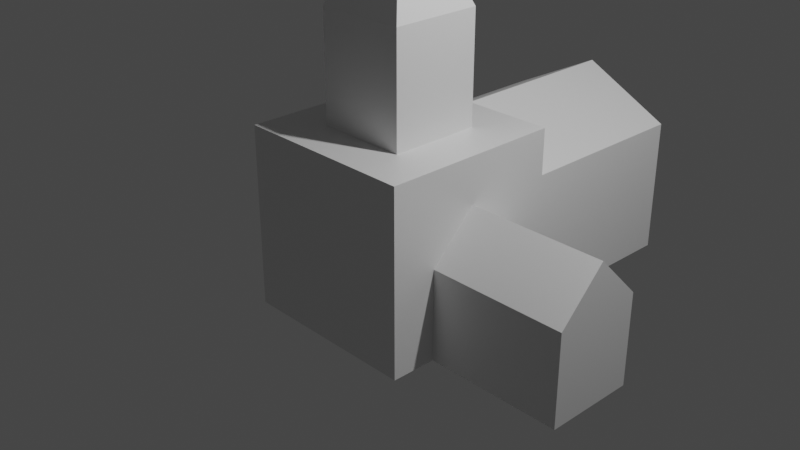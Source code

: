 # Source: house.blend  (saved by Blender 3.0.42; exported with 4.5.12 LTS)
import bpy
from mathutils import Matrix  # noqa: F401  (used for matrix-valued properties, if any)

bpy.ops.wm.read_factory_settings(use_empty=True)
scene = bpy.context.scene
scene.name = 'Scene'

# ---- collections
col_collection = bpy.data.collections.new('Collection'); scene.collection.children.link(col_collection)

# ---- materials (node trees are filled in below, after node groups)
mat_material = bpy.data.materials.new('Material')
mat_material.alpha_threshold = 0.0
mat_material.use_transparent_shadow = False
mat_material.line_color = (0.0, 0.0, 0.0, 1.0)

# ---- material node trees
mat_material.use_nodes = True; mat_material.node_tree.nodes.clear()
_N = mat_material.node_tree.nodes; _L = mat_material.node_tree.links
n0 = _N.new('ShaderNodeOutputMaterial'); n0.name = 'Material Output'; n0.location = (300, 300)
n1 = _N.new('ShaderNodeBsdfPrincipled'); n1.name = 'Principled BSDF'; n1.location = (10, 300)
n1.distribution = 'GGX'
n1.subsurface_method = 'RANDOM_WALK_SKIN'
n1.inputs[2].default_value = 0.4
n1.inputs[3].default_value = 1.45
n1.inputs[27].default_value = (0.0, 0.0, 0.0, 1.0)
n1.inputs[28].default_value = 1.0
_L.new(n1.outputs[0], n0.inputs[0])
n0.is_active_output = True

# ---- world
world_world = bpy.data.worlds.new('World'); scene.world = world_world
world_world.use_nodes = True; world_world.node_tree.nodes.clear()
_N = world_world.node_tree.nodes; _L = world_world.node_tree.links
n0 = _N.new('ShaderNodeOutputWorld'); n0.name = 'World Output'; n0.location = (300, 300)
n1 = _N.new('ShaderNodeBackground'); n1.name = 'Background'; n1.location = (10, 300)
n1.inputs[0].default_value = (0.05088, 0.05088, 0.05088, 1.0)
_L.new(n1.outputs[0], n0.inputs[0])
n0.is_active_output = True
world_world.color = (0.05088, 0.05088, 0.05088)
world_world.use_sun_shadow = False
world_world.sun_shadow_jitter_overblur = 0.0

# ---- cameras
cam_camera = bpy.data.cameras.new('Camera')
cam_camera.clip_end = 100.0
cam_camera.ortho_scale = 7.314

# ---- lights
light_light = bpy.data.lights.new('Light', 'POINT')
light_light.transmission_factor = 0.0
light_light.energy = 1000.0
light_light.shadow_soft_size = 0.1
light_light.shadow_maximum_resolution = 0.006
light_light.use_absolute_resolution = True

# ---- meshes
me_cube = bpy.data.meshes.new('Cube')
me_cube.from_pydata([(0.0, 1.0, 1.0), (1.0, 1.0, -1.0), (1.0, -1.0, 1.0), (1.0, -1.0, -1.0), (-0.5, 1.0, 1.0), (-1.0, 1.0, -1.0), (-1.0, -1.0, 1.0), (-1.0, -1.0, -1.0), (-1.0, 0.0, -1.0), (1.0, 0.0, 1.0), (-1.0, 0.0, 1.0), (1.0, 0.0, -1.0), (1.0, 1.0, 0.0), (-1.0, -1.0, 0.0), (1.0, -1.0, 0.0), (-1.0, 1.0, 0.0), (-0.5, 3.022, -1.0), (-1.0, 0.0, 0.0), (0.0, 1.0, -1.0), (0.0, -1.0, 1.0), (0.0, -1.0, -1.0), (0.5, 1.0, 1.0), (0.0, 0.0, -1.0), (0.0, 0.0, 3.393), (0.0, -1.0, 0.0), (0.5, -1.0, -1.0), (-1.0, 1.0, 1.0), (0.5, 0.0, 1.0), (0.5, 1.0, -1.0), (0.5, -1.0, 1.0), (0.5, 0.0, -1.0), (0.5, -1.0, 0.0), (-0.5, 1.0, -1.0), (-0.5, -1.0, 1.0), (-0.5, 0.0, -1.0), (-0.5, -1.0, 0.0), (-0.5, -1.0, -1.0), (1.0, 1.0, 1.0), (-0.5, 0.0, 1.0), (-1.0, 0.5, 1.0), (1.0, 0.5, -1.0), (-1.0, 0.5, -1.0), (1.0, 0.5, 1.0), (1.0, 0.5, 0.0), (-1.0, 0.5, 0.0), (0.0, 0.5, 1.0), (0.0, 0.5, -1.0), (0.5, 0.5, 1.0), (0.5, 0.5, -1.0), (-0.5, 0.5, -1.0), (-0.5, 0.5, 1.0), (-1.0, -0.5, -1.0), (1.0, -0.5, 1.0), (-1.0, -0.5, 1.0), (1.0, -0.5, -1.0), (-1.0, -0.5, 0.0), (1.0, -0.5, 0.0), (0.0, -0.5, -1.0), (0.0, -0.5, 1.0), (0.5, -0.5, 1.0), (0.5, -0.5, -1.0), (-0.5, -0.5, -1.0), (-0.5, -0.5, 1.0), (-1.0, -1.0, 0.5), (1.0, 1.0, 0.5), (1.0, -1.0, 0.5), (-1.0, 1.0, 0.5), (1.0, 0.0, 0.5), (-1.0, 0.0, 0.5), (0.0, -1.0, 0.5), (0.5, -1.0, 0.5), (-0.5, -1.0, 0.5), (-1.0, 0.5, 0.5), (-1.0, -0.5, 0.5), (2.518, -0.5, -1.0), (2.518, 0.0, -1.0), (2.518, 0.0, 0.0), (2.518, 0.0, 0.5), (2.518, 0.5, 0.0), (2.518, 0.5, -1.0), (2.518, -0.5, 0.0), (-1.0, 3.022, -1.0), (1.0, 3.022, 0.0), (1.0, 3.022, -1.0), (-1.0, 3.022, 0.0), (0.0, 3.022, 1.0), (1.0, 3.022, 0.5), (-1.0, 3.022, 0.5), (0.5, 3.022, 0.0), (0.5, 3.022, -1.0), (0.0, 3.022, -1.0), (-0.5, 3.022, 0.0), (0.0, 3.022, 0.0), (0.0, 3.022, 0.5), (0.5, 3.022, 0.5), (-0.5, 3.022, 0.5), (0.5, -0.5, 2.197), (0.5, 0.0, 2.197), (0.0, 0.5, 2.197), (-0.5, 0.5, 2.197), (-0.5, 0.0, 2.197), (0.5, 0.5, 2.197), (-0.5, -0.5, 2.197), (0.0, -0.5, 2.197)], [], [(53, 33, 62), (33, 63, 71), (21, 42, 37), (54, 25, 60), (52, 65, 67), (37, 64, 0), (67, 42, 9), (40, 30, 48), (53, 68, 73), (39, 38, 50), (55, 8, 51), (43, 79, 40), (12, 86, 64), (56, 3, 54), (44, 5, 41), (35, 7, 36), (31, 20, 25), (0, 87, 66), (101, 98, 23), (46, 34, 49), (15, 81, 5), (57, 36, 61), (29, 69, 70), (58, 29, 59), (59, 2, 52), (2, 70, 65), (47, 9, 42), (14, 25, 3), (32, 90, 18), (48, 22, 46), (0, 47, 21), (60, 20, 57), (61, 7, 51), (0, 86, 85), (49, 8, 41), (39, 66, 26), (24, 36, 20), (99, 100, 23), (19, 71, 69), (62, 19, 58), (45, 4, 50), (32, 41, 5), (28, 46, 18), (18, 49, 32), (17, 41, 8), (12, 40, 1), (50, 26, 4), (1, 48, 28), (10, 72, 68), (96, 97, 23), (34, 51, 8), (30, 57, 22), (27, 52, 9), (98, 99, 23), (22, 61, 34), (40, 75, 11), (13, 51, 7), (6, 73, 63), (67, 9, 52), (11, 60, 30), (10, 62, 38), (11, 74, 54), (63, 55, 13), (68, 44, 17), (64, 43, 12), (69, 35, 24), (64, 42, 67), (18, 89, 28), (65, 31, 14), (70, 24, 31), (1, 82, 12), (73, 17, 55), (56, 77, 67), (5, 16, 32), (56, 65, 14), (72, 15, 44), (71, 13, 35), (78, 75, 79), (76, 74, 75), (76, 77, 80), (78, 77, 76), (67, 78, 43), (54, 80, 56), (94, 85, 86), (88, 83, 89), (91, 90, 16), (95, 85, 93), (92, 89, 90), (93, 85, 94), (87, 85, 95), (84, 16, 81), (87, 91, 84), (93, 88, 92), (95, 92, 91), (94, 82, 88), (28, 83, 1), (66, 84, 15), (100, 102, 23), (97, 101, 23), (103, 96, 23), (102, 103, 23), (0, 26, 66), (58, 102, 62), (59, 103, 58), (47, 97, 27), (62, 100, 38), (50, 98, 45), (27, 96, 59), (38, 99, 50), (45, 101, 47), (53, 6, 33), (33, 6, 63), (21, 47, 42), (54, 3, 25), (52, 2, 65), (40, 11, 30), (53, 10, 68), (39, 10, 38), (55, 17, 8), (43, 78, 79), (12, 82, 86), (56, 14, 3), (44, 15, 5), (35, 13, 7), (31, 24, 20), (0, 85, 87), (46, 22, 34), (15, 84, 81), (57, 20, 36), (29, 19, 69), (58, 19, 29), (59, 29, 2), (2, 29, 70), (47, 27, 9), (14, 31, 25), (32, 16, 90), (48, 30, 22), (0, 45, 47), (60, 25, 20), (61, 36, 7), (0, 64, 86), (49, 34, 8), (39, 72, 66), (24, 35, 36), (19, 33, 71), (62, 33, 19), (45, 0, 4), (32, 49, 41), (28, 48, 46), (18, 46, 49), (17, 44, 41), (12, 43, 40), (50, 39, 26), (1, 40, 48), (10, 39, 72), (34, 61, 51), (30, 60, 57), (27, 59, 52), (22, 57, 61), (40, 79, 75), (13, 55, 51), (6, 53, 73), (11, 54, 60), (10, 53, 62), (11, 75, 74), (63, 73, 55), (68, 72, 44), (64, 67, 43), (69, 71, 35), (64, 37, 42), (18, 90, 89), (65, 70, 31), (70, 69, 24), (1, 83, 82), (73, 68, 17), (56, 80, 77), (5, 81, 16), (56, 67, 65), (72, 66, 15), (71, 63, 13), (78, 76, 75), (76, 80, 74), (67, 77, 78), (54, 74, 80), (88, 82, 83), (91, 92, 90), (92, 88, 89), (84, 91, 16), (87, 95, 91), (93, 94, 88), (95, 93, 92), (94, 86, 82), (28, 89, 83), (66, 87, 84), (58, 103, 102), (59, 96, 103), (47, 101, 97), (62, 102, 100), (50, 99, 98), (27, 97, 96), (38, 100, 99), (45, 98, 101)])
_uv = me_cube.uv_layers.new(name='UVMap')
_uv.uv.foreach_set('vector', [0.9831, 0.08566, 0.978, 0.09078, 0.978, 0.08566, 0.9626, 0.1061, 0.9575, 0.1112, 0.9575, 0.1061, 0.9114, 0.02938, 0.9114, 0.02938, 0.9114, 0.02938, 0.9421, 0.08566, 0.937, 0.09078, 0.937, 0.08566, 0.9626, 0.08566, 0.9575, 0.09078, 0.9575, 0.08566, 0.9114, 0.02938, 0.9114, 0.02938, 0.9626, 0.07031, 0.9575, 0.07543, 0.9626, 0.07543, 0.9626, 0.08055, 0.9421, 0.07543, 0.937, 0.08055, 0.937, 0.07543, 0.9626, 0.03449, 0.9575, 0.03961, 0.9575, 0.03449, 0.9831, 0.07543, 0.978, 0.08055, 0.978, 0.07543, 0.9524, 0.03449, 0.9421, 0.03961, 0.9421, 0.03449, 0.9524, 0.07543, 0.9421, 0.07543, 0.9421, 0.07543, 0.9524, 0.07031, 0.9575, 0.07031, 0.9575, 0.07031, 0.9524, 0.08566, 0.9421, 0.09078, 0.9421, 0.08566, 0.9524, 0.04473, 0.9421, 0.04984, 0.9421, 0.04473, 0.9524, 0.1061, 0.9421, 0.1112, 0.9421, 0.1061, 0.9524, 0.0959, 0.9421, 0.101, 0.9421, 0.0959, 0.04647, 0.8995, 0.03784, 0.8995, 0.03784, 0.8995, 0.0551, 0.9426, 0.06372, 0.9426, 0.0551, 0.9426, 0.9319, 0.07543, 0.9268, 0.08055, 0.9268, 0.07543, 0.9524, 0.04984, 0.9421, 0.04984, 0.9421, 0.04984, 0.9319, 0.08566, 0.9268, 0.09078, 0.9268, 0.08566, 0.9626, 0.0959, 0.9575, 0.101, 0.9575, 0.0959, 0.9729, 0.08566, 0.9677, 0.09078, 0.9677, 0.08566, 0.9677, 0.08566, 0.9626, 0.09078, 0.9626, 0.08566, 0.9626, 0.09078, 0.9575, 0.0959, 0.9575, 0.09078, 0.9677, 0.07543, 0.9626, 0.08055, 0.9626, 0.07543, 0.9524, 0.09078, 0.9421, 0.0959, 0.9421, 0.09078, 0.9268, 0.07031, 0.9319, 0.07031, 0.9319, 0.07031, 0.937, 0.07543, 0.9319, 0.08055, 0.9319, 0.07543, 0.9114, 0.02938, 0.9677, 0.07543, 0.9114, 0.02938, 0.937, 0.08566, 0.9319, 0.09078, 0.9319, 0.08566, 0.9268, 0.08566, 0.9217, 0.09078, 0.9217, 0.08566, 0.04647, 0.934, 0.03784, 0.934, 0.04647, 0.934, 0.9268, 0.07543, 0.9217, 0.08055, 0.9217, 0.07543, 0.9114, 0.02938, 0.9114, 0.02938, 0.9114, 0.02938, 0.9524, 0.101, 0.9421, 0.1061, 0.9421, 0.101, 0.07235, 0.9426, 0.07235, 0.9513, 0.07235, 0.9426, 0.9626, 0.101, 0.9575, 0.1061, 0.9575, 0.101, 0.978, 0.08566, 0.9729, 0.09078, 0.9729, 0.08566, 0.9729, 0.07543, 0.9114, 0.02938, 0.978, 0.07543, 0.9268, 0.07031, 0.9217, 0.07543, 0.9217, 0.07031, 0.937, 0.07031, 0.9319, 0.07543, 0.9319, 0.07031, 0.9319, 0.07031, 0.9268, 0.07543, 0.9268, 0.07031, 0.9524, 0.03961, 0.9421, 0.04473, 0.9421, 0.03961, 0.9524, 0.07031, 0.9421, 0.07543, 0.9421, 0.07031, 0.978, 0.07543, 0.9114, 0.02938, 0.9114, 0.02938, 0.9421, 0.07031, 0.937, 0.07543, 0.937, 0.07031, 0.9626, 0.03961, 0.9575, 0.04473, 0.9575, 0.03961, 0.0551, 0.9599, 0.0551, 0.9513, 0.0551, 0.9599, 0.9268, 0.08055, 0.9217, 0.08566, 0.9217, 0.08055, 0.937, 0.08055, 0.9319, 0.08566, 0.9319, 0.08055, 0.9677, 0.08055, 0.9626, 0.08566, 0.9626, 0.08055, 0.06372, 0.9426, 0.07235, 0.9426, 0.06372, 0.9426, 0.9319, 0.08055, 0.9268, 0.08566, 0.9268, 0.08055, 0.9421, 0.07543, 0.9421, 0.08055, 0.9421, 0.08055, 0.9524, 0.02938, 0.9421, 0.03449, 0.9421, 0.02938, 0.9626, 0.02938, 0.9575, 0.03449, 0.9575, 0.02938, 0.9575, 0.08055, 0.9626, 0.08055, 0.9626, 0.08566, 0.9421, 0.08055, 0.937, 0.08566, 0.937, 0.08055, 0.9831, 0.08055, 0.978, 0.08566, 0.978, 0.08055, 0.9421, 0.08055, 0.9421, 0.08566, 0.9421, 0.08566, 0.9575, 0.02938, 0.9524, 0.03449, 0.9524, 0.02938, 0.9575, 0.03961, 0.9524, 0.04473, 0.9524, 0.03961, 0.9575, 0.07031, 0.9524, 0.07543, 0.9524, 0.07031, 0.9575, 0.101, 0.9524, 0.1061, 0.9524, 0.101, 0.9114, 0.02938, 0.9114, 0.02938, 0.9114, 0.02938, 0.9319, 0.07031, 0.937, 0.07031, 0.937, 0.07031, 0.9575, 0.09078, 0.9524, 0.0959, 0.9524, 0.09078, 0.9575, 0.0959, 0.9524, 0.101, 0.9524, 0.0959, 0.9421, 0.07031, 0.9524, 0.07031, 0.9524, 0.07031, 0.9575, 0.03449, 0.9524, 0.03961, 0.9524, 0.03449, 0.02921, 0.9599, 0.03784, 0.9599, 0.03784, 0.9599, 0.9217, 0.07031, 0.9268, 0.07031, 0.9268, 0.07031, 0.9524, 0.08566, 0.9575, 0.09078, 0.9524, 0.09078, 0.9575, 0.04473, 0.9524, 0.04984, 0.9524, 0.04473, 0.9575, 0.1061, 0.9524, 0.1112, 0.9524, 0.1061, 0.9524, 0.07543, 0.9421, 0.08055, 0.9421, 0.07543, 0.9524, 0.08055, 0.9421, 0.08566, 0.9421, 0.08055, 0.9524, 0.08055, 0.9575, 0.08566, 0.9524, 0.08566, 0.9524, 0.07543, 0.9575, 0.08055, 0.9524, 0.08055, 0.03784, 0.9426, 0.02921, 0.9426, 0.02921, 0.9426, 0.9421, 0.08566, 0.9524, 0.08566, 0.9524, 0.08566, 0.9575, 0.0652, 0.9626, 0.07031, 0.9575, 0.07031, 0.9524, 0.0652, 0.9421, 0.07031, 0.9421, 0.0652, 0.9524, 0.05496, 0.9421, 0.06008, 0.9421, 0.05496, 0.9575, 0.05496, 0.9626, 0.06008, 0.9575, 0.06008, 0.9524, 0.06008, 0.9421, 0.0652, 0.9421, 0.06008, 0.9575, 0.06008, 0.9626, 0.0652, 0.9575, 0.0652, 0.9575, 0.04984, 0.9626, 0.05496, 0.9575, 0.05496, 0.9524, 0.04984, 0.9421, 0.05496, 0.9421, 0.04984, 0.9575, 0.04984, 0.9524, 0.05496, 0.9524, 0.04984, 0.9575, 0.06008, 0.9524, 0.0652, 0.9524, 0.06008, 0.9575, 0.05496, 0.9524, 0.06008, 0.9524, 0.05496, 0.9575, 0.0652, 0.9524, 0.07031, 0.9524, 0.0652, 0.937, 0.07031, 0.9421, 0.07031, 0.9421, 0.07031, 0.9575, 0.04984, 0.9524, 0.04984, 0.9524, 0.04984, 0.07235, 0.9513, 0.07235, 0.9599, 0.07235, 0.9513, 0.0551, 0.9513, 0.0551, 0.9426, 0.0551, 0.9513, 0.06372, 0.9599, 0.0551, 0.9599, 0.06372, 0.9599, 0.07235, 0.9599, 0.06372, 0.9599, 0.07235, 0.9599, 0.9626, 0.04984, 0.9114, 0.02938, 0.9575, 0.04984, 0.9729, 0.08566, 0.978, 0.08566, 0.978, 0.08566, 0.9677, 0.08566, 0.9729, 0.08566, 0.9729, 0.08566, 0.9677, 0.07543, 0.9677, 0.08055, 0.9677, 0.08055, 0.978, 0.08566, 0.978, 0.08055, 0.978, 0.08055, 0.978, 0.07543, 0.9729, 0.07543, 0.9729, 0.07543, 0.9677, 0.08055, 0.9677, 0.08566, 0.9677, 0.08566, 0.978, 0.08055, 0.978, 0.07543, 0.978, 0.07543, 0.9729, 0.07543, 0.9677, 0.07543, 0.9677, 0.07543, 0.9831, 0.08566, 0.9831, 0.09078, 0.978, 0.09078, 0.9626, 0.1061, 0.9626, 0.1112, 0.9575, 0.1112, 0.9114, 0.02938, 0.9677, 0.07543, 0.9114, 0.02938, 0.9421, 0.08566, 0.9421, 0.09078, 0.937, 0.09078, 0.9626, 0.08566, 0.9626, 0.09078, 0.9575, 0.09078, 0.9421, 0.07543, 0.9421, 0.08055, 0.937, 0.08055, 0.9626, 0.03449, 0.9626, 0.03961, 0.9575, 0.03961, 0.9831, 0.07543, 0.9831, 0.08055, 0.978, 0.08055, 0.9524, 0.03449, 0.9524, 0.03961, 0.9421, 0.03961, 0.9524, 0.07543, 0.9524, 0.07543, 0.9421, 0.07543, 0.9524, 0.07031, 0.9524, 0.07031, 0.9575, 0.07031, 0.9524, 0.08566, 0.9524, 0.09078, 0.9421, 0.09078, 0.9524, 0.04473, 0.9524, 0.04984, 0.9421, 0.04984, 0.9524, 0.1061, 0.9524, 0.1112, 0.9421, 0.1112, 0.9524, 0.0959, 0.9524, 0.101, 0.9421, 0.101, 0.04647, 0.8995, 0.04647, 0.8995, 0.03784, 0.8995, 0.9319, 0.07543, 0.9319, 0.08055, 0.9268, 0.08055, 0.9524, 0.04984, 0.9524, 0.04984, 0.9421, 0.04984, 0.9319, 0.08566, 0.9319, 0.09078, 0.9268, 0.09078, 0.9626, 0.0959, 0.9626, 0.101, 0.9575, 0.101, 0.9729, 0.08566, 0.9729, 0.09078, 0.9677, 0.09078, 0.9677, 0.08566, 0.9677, 0.09078, 0.9626, 0.09078, 0.9626, 0.09078, 0.9626, 0.0959, 0.9575, 0.0959, 0.9677, 0.07543, 0.9677, 0.08055, 0.9626, 0.08055, 0.9524, 0.09078, 0.9524, 0.0959, 0.9421, 0.0959, 0.9268, 0.07031, 0.9268, 0.07031, 0.9319, 0.07031, 0.937, 0.07543, 0.937, 0.08055, 0.9319, 0.08055, 0.9114, 0.02938, 0.9729, 0.07543, 0.9677, 0.07543, 0.937, 0.08566, 0.937, 0.09078, 0.9319, 0.09078, 0.9268, 0.08566, 0.9268, 0.09078, 0.9217, 0.09078, 0.04647, 0.934, 0.03784, 0.934, 0.03784, 0.934, 0.9268, 0.07543, 0.9268, 0.08055, 0.9217, 0.08055, 0.9114, 0.02938, 0.9114, 0.02938, 0.9114, 0.02938, 0.9524, 0.101, 0.9524, 0.1061, 0.9421, 0.1061, 0.9626, 0.101, 0.9626, 0.1061, 0.9575, 0.1061, 0.978, 0.08566, 0.978, 0.09078, 0.9729, 0.09078, 0.9729, 0.07543, 0.9114, 0.02938, 0.9114, 0.02938, 0.9268, 0.07031, 0.9268, 0.07543, 0.9217, 0.07543, 0.937, 0.07031, 0.937, 0.07543, 0.9319, 0.07543, 0.9319, 0.07031, 0.9319, 0.07543, 0.9268, 0.07543, 0.9524, 0.03961, 0.9524, 0.04473, 0.9421, 0.04473, 0.9524, 0.07031, 0.9524, 0.07543, 0.9421, 0.07543, 0.978, 0.07543, 0.9831, 0.07543, 0.9114, 0.02938, 0.9421, 0.07031, 0.9421, 0.07543, 0.937, 0.07543, 0.9626, 0.03961, 0.9626, 0.04473, 0.9575, 0.04473, 0.9268, 0.08055, 0.9268, 0.08566, 0.9217, 0.08566, 0.937, 0.08055, 0.937, 0.08566, 0.9319, 0.08566, 0.9677, 0.08055, 0.9677, 0.08566, 0.9626, 0.08566, 0.9319, 0.08055, 0.9319, 0.08566, 0.9268, 0.08566, 0.9421, 0.07543, 0.9421, 0.07543, 0.9421, 0.08055, 0.9524, 0.02938, 0.9524, 0.03449, 0.9421, 0.03449, 0.9626, 0.02938, 0.9626, 0.03449, 0.9575, 0.03449, 0.9421, 0.08055, 0.9421, 0.08566, 0.937, 0.08566, 0.9831, 0.08055, 0.9831, 0.08566, 0.978, 0.08566, 0.9421, 0.08055, 0.9421, 0.08055, 0.9421, 0.08566, 0.9575, 0.02938, 0.9575, 0.03449, 0.9524, 0.03449, 0.9575, 0.03961, 0.9575, 0.04473, 0.9524, 0.04473, 0.9575, 0.07031, 0.9575, 0.07543, 0.9524, 0.07543, 0.9575, 0.101, 0.9575, 0.1061, 0.9524, 0.1061, 0.9114, 0.02938, 0.9114, 0.02938, 0.9114, 0.02938, 0.9319, 0.07031, 0.9319, 0.07031, 0.937, 0.07031, 0.9575, 0.09078, 0.9575, 0.0959, 0.9524, 0.0959, 0.9575, 0.0959, 0.9575, 0.101, 0.9524, 0.101, 0.9421, 0.07031, 0.9421, 0.07031, 0.9524, 0.07031, 0.9575, 0.03449, 0.9575, 0.03961, 0.9524, 0.03961, 0.02921, 0.9599, 0.02921, 0.9599, 0.03784, 0.9599, 0.9217, 0.07031, 0.9217, 0.07031, 0.9268, 0.07031, 0.9524, 0.08566, 0.9575, 0.08566, 0.9575, 0.09078, 0.9575, 0.04473, 0.9575, 0.04984, 0.9524, 0.04984, 0.9575, 0.1061, 0.9575, 0.1112, 0.9524, 0.1112, 0.9524, 0.07543, 0.9524, 0.08055, 0.9421, 0.08055, 0.9524, 0.08055, 0.9524, 0.08566, 0.9421, 0.08566, 0.03784, 0.9426, 0.03784, 0.9426, 0.02921, 0.9426, 0.9421, 0.08566, 0.9421, 0.08566, 0.9524, 0.08566, 0.9524, 0.0652, 0.9524, 0.07031, 0.9421, 0.07031, 0.9524, 0.05496, 0.9524, 0.06008, 0.9421, 0.06008, 0.9524, 0.06008, 0.9524, 0.0652, 0.9421, 0.0652, 0.9524, 0.04984, 0.9524, 0.05496, 0.9421, 0.05496, 0.9575, 0.04984, 0.9575, 0.05496, 0.9524, 0.05496, 0.9575, 0.06008, 0.9575, 0.0652, 0.9524, 0.0652, 0.9575, 0.05496, 0.9575, 0.06008, 0.9524, 0.06008, 0.9575, 0.0652, 0.9575, 0.07031, 0.9524, 0.07031, 0.937, 0.07031, 0.937, 0.07031, 0.9421, 0.07031, 0.9575, 0.04984, 0.9575, 0.04984, 0.9524, 0.04984, 0.9729, 0.08566, 0.9729, 0.08566, 0.978, 0.08566, 0.9677, 0.08566, 0.9677, 0.08566, 0.9729, 0.08566, 0.9677, 0.07543, 0.9677, 0.07543, 0.9677, 0.08055, 0.978, 0.08566, 0.978, 0.08566, 0.978, 0.08055, 0.978, 0.07543, 0.978, 0.07543, 0.9729, 0.07543, 0.9677, 0.08055, 0.9677, 0.08055, 0.9677, 0.08566, 0.978, 0.08055, 0.978, 0.08055, 0.978, 0.07543, 0.9729, 0.07543, 0.9729, 0.07543, 0.9677, 0.07543])
me_cube.materials.append(mat_material)
me_cube.use_remesh_preserve_volume = False
me_cube.use_remesh_preserve_attributes = False
me_cube.use_mirror_vertex_groups = False
me_cube.update()

# ---- objects
ob_cube = bpy.data.objects.new('Cube', me_cube)
ob_light = bpy.data.objects.new('Light', light_light)
ob_camera = bpy.data.objects.new('Camera', cam_camera)

# ---- transforms, parenting, visibility, modifiers, constraints
ob_cube.location = (0.0, 0.0, 0.0)
ob_cube.lock_rotations_4d = False
ob_cube.empty_display_type = 'ARROWS'
ob_cube.lineart.crease_threshold = 0.0
ob_light.location = (4.076, 1.005, 5.904)
ob_light.rotation_euler = (0.6503, 0.05522, 1.866)
ob_light.lock_rotations_4d = False
ob_light.empty_display_type = 'ARROWS'
ob_light.color = (0.0, 0.0, 0.0, 0.0)
ob_light.lineart.crease_threshold = 0.0
ob_camera.location = (7.359, -6.926, 4.958)
ob_camera.rotation_euler = (1.109, 0.0, 0.8149)
ob_camera.lock_rotations_4d = False
ob_camera.empty_display_type = 'ARROWS'
ob_camera.color = (0.0, 0.0, 0.0, 0.0)
ob_camera.display_type = 'WIRE'
ob_camera.lineart.crease_threshold = 0.0

# ---- collection membership
col_collection.objects.link(ob_cube)
col_collection.objects.link(ob_light)
col_collection.objects.link(ob_camera)

# ---- scene / render settings (as saved in the file)
scene.camera = ob_camera
scene.frame_start = 1; scene.frame_end = 250; scene.frame_set(1)
scene.render.engine = 'BLENDER_EEVEE_NEXT'
scene.cycles.sampling_pattern = 'TABULATED_SOBOL'
scene.cycles.use_light_tree = False
scene.view_settings.view_transform = 'Filmic'
bpy.context.view_layer.update()
